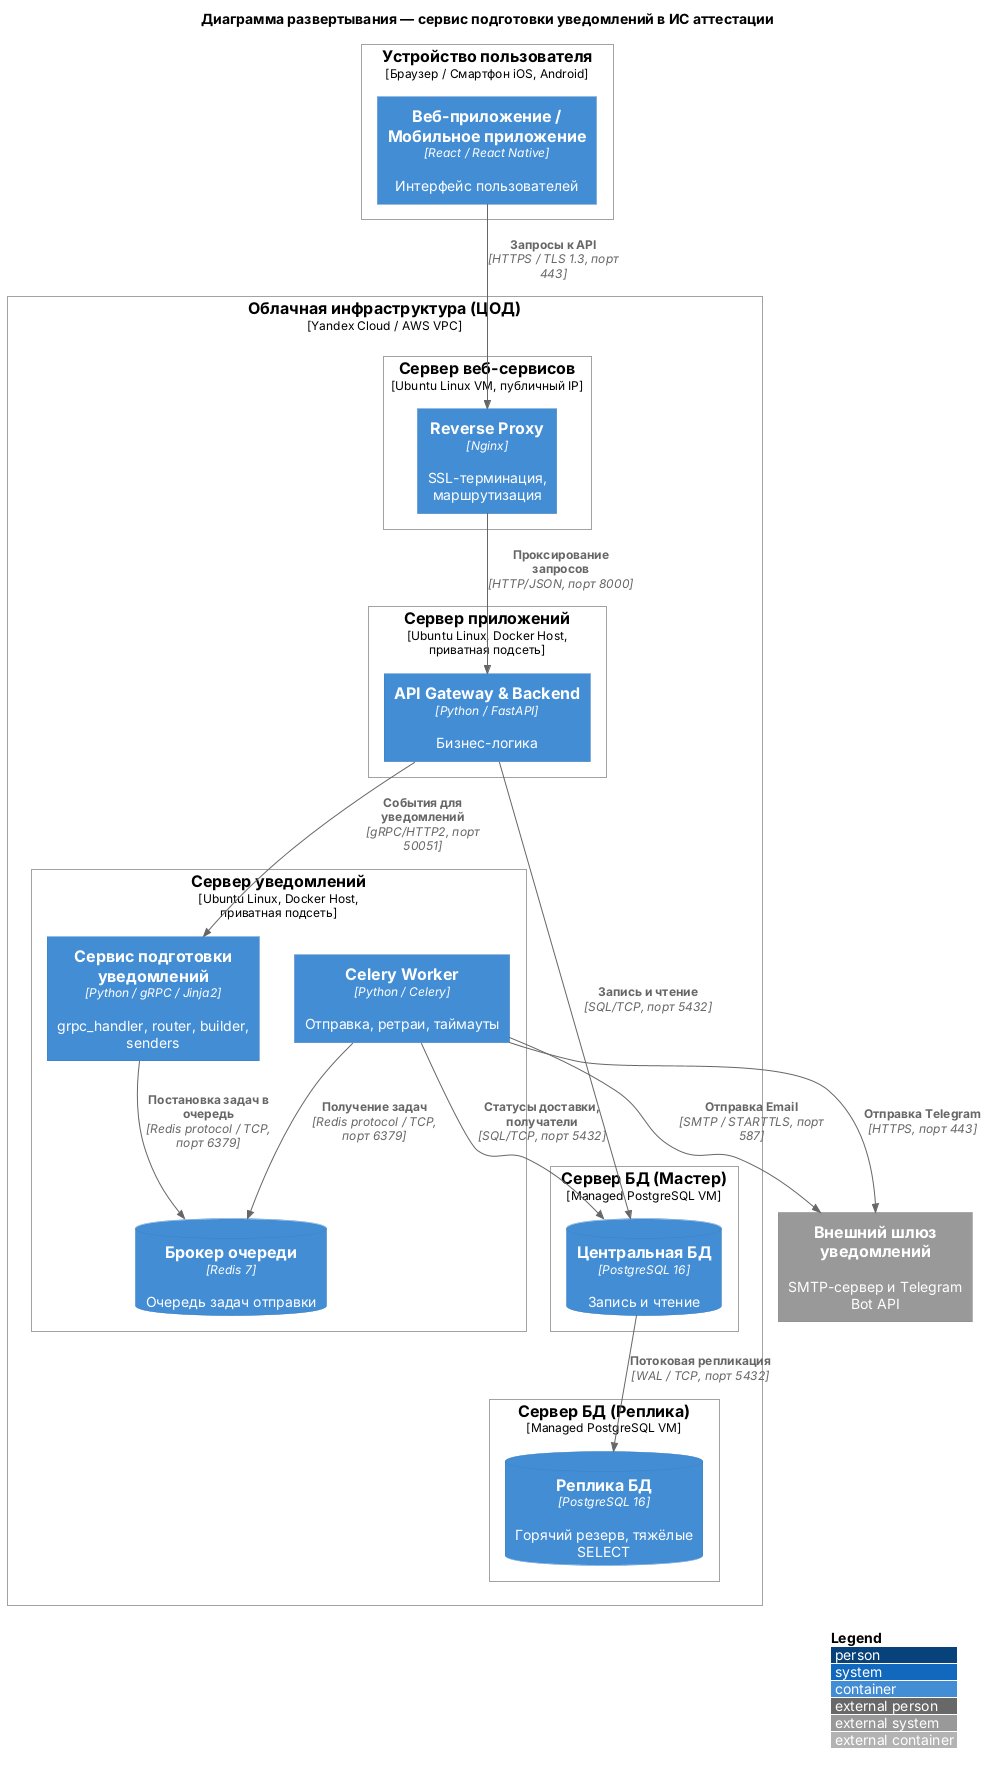

The diagram above was rendered by PlantUML. Its source (embedded in the PNG):
@startuml
!include https://raw.githubusercontent.com/plantuml-stdlib/C4-PlantUML/master/C4_Deployment.puml
LAYOUT_WITH_LEGEND()
title Диаграмма развертывания — сервис подготовки уведомлений в ИС аттестации

Deployment_Node(client, "Устройство пользователя", "Браузер / Смартфон iOS, Android") {
  Container(clients, "Веб-приложение / Мобильное приложение", "React / React Native", "Интерфейс пользователей")
}

Deployment_Node(cloud, "Облачная инфраструктура (ЦОД)", "Yandex Cloud / AWS VPC") {
  Deployment_Node(web_vm, "Сервер веб-сервисов", "Ubuntu Linux VM, публичный IP") {
    Container(nginx, "Reverse Proxy", "Nginx", "SSL-терминация, маршрутизация")
  }
  Deployment_Node(app_vm, "Сервер приложений", "Ubuntu Linux, Docker Host, приватная подсеть") {
    Container(api_gateway, "API Gateway & Backend", "Python / FastAPI", "Бизнес-логика")
  }
  Deployment_Node(notif_vm, "Сервер уведомлений", "Ubuntu Linux, Docker Host, приватная подсеть") {
    Container(notification_service, "Сервис подготовки уведомлений", "Python / gRPC / Jinja2", "grpc_handler, router, builder, senders")
    Container(celery_worker, "Celery Worker", "Python / Celery", "Отправка, ретраи, таймауты")
    ContainerDb(redis, "Брокер очереди", "Redis 7", "Очередь задач отправки")
  }
  Deployment_Node(db_master, "Сервер БД (Мастер)", "Managed PostgreSQL VM") {
    ContainerDb(database, "Центральная БД", "PostgreSQL 16", "Запись и чтение")
  }
  Deployment_Node(db_replica, "Сервер БД (Реплика)", "Managed PostgreSQL VM") {
    ContainerDb(database_replica, "Реплика БД", "PostgreSQL 16", "Горячий резерв, тяжёлые SELECT")
  }
}

System_Ext(notification_gateway, "Внешний шлюз уведомлений", "SMTP-сервер и Telegram Bot API")

Rel(clients, nginx, "Запросы к API", "HTTPS / TLS 1.3, порт 443")
Rel(nginx, api_gateway, "Проксирование запросов", "HTTP/JSON, порт 8000")
Rel(api_gateway, notification_service, "События для уведомлений", "gRPC/HTTP2, порт 50051")
Rel(api_gateway, database, "Запись и чтение", "SQL/TCP, порт 5432")
Rel(notification_service, redis, "Постановка задач в очередь", "Redis protocol / TCP, порт 6379")
Rel(celery_worker, redis, "Получение задач", "Redis protocol / TCP, порт 6379")
Rel(celery_worker, database, "Статусы доставки, получатели", "SQL/TCP, порт 5432")
Rel(celery_worker, notification_gateway, "Отправка Email", "SMTP / STARTTLS, порт 587")
Rel(celery_worker, notification_gateway, "Отправка Telegram", "HTTPS, порт 443")
Rel(database, database_replica, "Потоковая репликация", "WAL / TCP, порт 5432")
@enduml